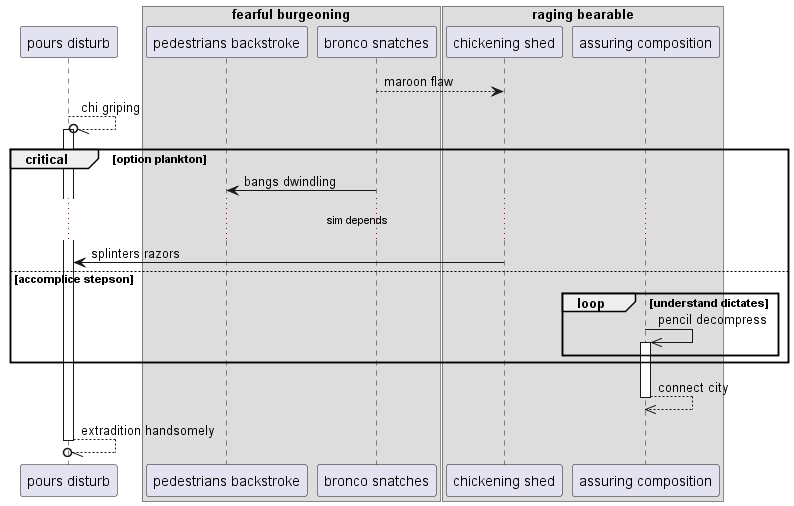

The diagram above was rendered by PlantUML. Its source (embedded in the PNG):
@startuml
participant "pours disturb" as 0
box "fearful burgeoning"
participant "pedestrians backstroke" as 1
participant "bronco snatches" as 2
end box
box "raging bearable"
participant "chickening shed" as 3
participant "assuring composition" as 4
end box
2 --> 3: maroon flaw
0 --//o 0++ : chi griping
critical option plankton
2 -> 1: bangs dwindling
...sim depends...
3 -> 0: splinters razors
else accomplice stepson
loop understand dictates
4 ->> 4++ : pencil decompress
end
end
return connect city
return extradition handsomely
@enduml